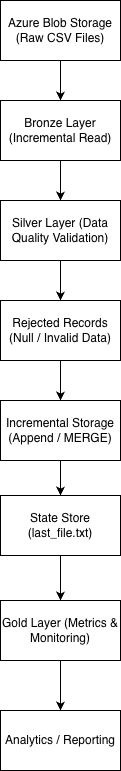

The diagram above was exported from draw.io. Its source (the exported page's mxGraphModel, read from the mxfile embedded in the PNG):
<mxGraphModel dx="1216" dy="817" grid="1" gridSize="10" guides="1" tooltips="1" connect="1" arrows="1" fold="1" page="1" pageScale="1" pageWidth="827" pageHeight="1169" math="0" shadow="0">
  <root>
    <mxCell id="0" />
    <mxCell id="1" parent="0" />
    <mxCell id="pHZKbCJ2DvnMcSF9Eboq-9" edge="1" parent="1" source="pHZKbCJ2DvnMcSF9Eboq-1" style="edgeStyle=orthogonalEdgeStyle;rounded=0;orthogonalLoop=1;jettySize=auto;html=1;" target="pHZKbCJ2DvnMcSF9Eboq-2" value="">
      <mxGeometry relative="1" as="geometry" />
    </mxCell>
    <mxCell id="pHZKbCJ2DvnMcSF9Eboq-1" parent="1" style="rounded=0;whiteSpace=wrap;html=1;" value="Azure Blob Storage (Raw CSV Files)" vertex="1">
      <mxGeometry height="60" width="120" x="340" y="90" as="geometry" />
    </mxCell>
    <mxCell id="pHZKbCJ2DvnMcSF9Eboq-10" edge="1" parent="1" source="pHZKbCJ2DvnMcSF9Eboq-2" style="edgeStyle=orthogonalEdgeStyle;rounded=0;orthogonalLoop=1;jettySize=auto;html=1;" target="pHZKbCJ2DvnMcSF9Eboq-3" value="">
      <mxGeometry relative="1" as="geometry" />
    </mxCell>
    <mxCell id="pHZKbCJ2DvnMcSF9Eboq-2" parent="1" style="rounded=0;whiteSpace=wrap;html=1;" value="Bronze Layer (Incremental Read)" vertex="1">
      <mxGeometry height="60" width="120" x="340" y="190" as="geometry" />
    </mxCell>
    <mxCell id="pHZKbCJ2DvnMcSF9Eboq-11" edge="1" parent="1" source="pHZKbCJ2DvnMcSF9Eboq-3" style="edgeStyle=orthogonalEdgeStyle;rounded=0;orthogonalLoop=1;jettySize=auto;html=1;" target="pHZKbCJ2DvnMcSF9Eboq-4" value="">
      <mxGeometry relative="1" as="geometry" />
    </mxCell>
    <mxCell id="pHZKbCJ2DvnMcSF9Eboq-3" parent="1" style="rounded=0;whiteSpace=wrap;html=1;" value="Silver Layer (Data Quality Validation)" vertex="1">
      <mxGeometry height="60" width="120" x="340" y="290" as="geometry" />
    </mxCell>
    <mxCell id="pHZKbCJ2DvnMcSF9Eboq-12" edge="1" parent="1" source="pHZKbCJ2DvnMcSF9Eboq-4" style="edgeStyle=orthogonalEdgeStyle;rounded=0;orthogonalLoop=1;jettySize=auto;html=1;" target="pHZKbCJ2DvnMcSF9Eboq-5" value="">
      <mxGeometry relative="1" as="geometry" />
    </mxCell>
    <mxCell id="pHZKbCJ2DvnMcSF9Eboq-4" parent="1" style="rounded=0;whiteSpace=wrap;html=1;" value="Rejected Records (Null / Invalid Data)" vertex="1">
      <mxGeometry height="60" width="120" x="340" y="390" as="geometry" />
    </mxCell>
    <mxCell id="pHZKbCJ2DvnMcSF9Eboq-13" edge="1" parent="1" source="pHZKbCJ2DvnMcSF9Eboq-5" style="edgeStyle=orthogonalEdgeStyle;rounded=0;orthogonalLoop=1;jettySize=auto;html=1;" target="pHZKbCJ2DvnMcSF9Eboq-6" value="">
      <mxGeometry relative="1" as="geometry" />
    </mxCell>
    <mxCell id="pHZKbCJ2DvnMcSF9Eboq-5" parent="1" style="rounded=0;whiteSpace=wrap;html=1;" value="Incremental Storage (Append / MERGE)" vertex="1">
      <mxGeometry height="60" width="120" x="340" y="490" as="geometry" />
    </mxCell>
    <mxCell id="pHZKbCJ2DvnMcSF9Eboq-14" edge="1" parent="1" source="pHZKbCJ2DvnMcSF9Eboq-6" style="edgeStyle=orthogonalEdgeStyle;rounded=0;orthogonalLoop=1;jettySize=auto;html=1;" target="pHZKbCJ2DvnMcSF9Eboq-7" value="">
      <mxGeometry relative="1" as="geometry" />
    </mxCell>
    <mxCell id="pHZKbCJ2DvnMcSF9Eboq-6" parent="1" style="rounded=0;whiteSpace=wrap;html=1;" value="State Store (last_file.txt)" vertex="1">
      <mxGeometry height="60" width="120" x="340" y="585" as="geometry" />
    </mxCell>
    <mxCell id="pHZKbCJ2DvnMcSF9Eboq-15" edge="1" parent="1" source="pHZKbCJ2DvnMcSF9Eboq-7" style="edgeStyle=orthogonalEdgeStyle;rounded=0;orthogonalLoop=1;jettySize=auto;html=1;" target="pHZKbCJ2DvnMcSF9Eboq-8" value="">
      <mxGeometry relative="1" as="geometry" />
    </mxCell>
    <mxCell id="pHZKbCJ2DvnMcSF9Eboq-7" parent="1" style="rounded=0;whiteSpace=wrap;html=1;" value="Gold Layer (Metrics &amp;amp; Monitoring)" vertex="1">
      <mxGeometry height="60" width="120" x="340" y="690" as="geometry" />
    </mxCell>
    <mxCell id="pHZKbCJ2DvnMcSF9Eboq-8" parent="1" style="rounded=0;whiteSpace=wrap;html=1;" value="Analytics / Reporting" vertex="1">
      <mxGeometry height="60" width="120" x="340" y="800" as="geometry" />
    </mxCell>
  </root>
</mxGraphModel>